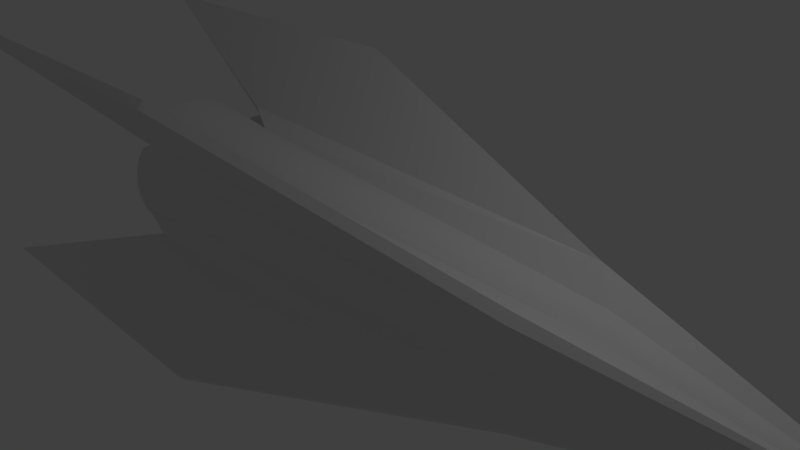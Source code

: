 # Source: enemy5.blend  (saved by Blender 2.76.0; exported with 4.5.12 LTS)
import bpy
from mathutils import Matrix  # noqa: F401  (used for matrix-valued properties, if any)

bpy.ops.wm.read_factory_settings(use_empty=True)
scene = bpy.context.scene
scene.name = 'Scene'

# ---- collections
col_collection_1 = bpy.data.collections.new('Collection 1'); scene.collection.children.link(col_collection_1)

# ---- materials (node trees are filled in below, after node groups)
mat_enemy5 = bpy.data.materials.new('Enemy5')
mat_enemy5.alpha_threshold = 0.0
mat_enemy5.use_transparent_shadow = False
mat_enemy5.roughness = 0.5

# ---- material node trees

# ---- world
world_world = bpy.data.worlds.new('World'); scene.world = world_world
world_world.color = (0.05088, 0.05088, 0.05088)
world_world.use_sun_shadow = False
world_world.sun_shadow_jitter_overblur = 0.0
world_world.cycles.sampling_method = 'MANUAL'
world_world.cycles.sample_map_resolution = 256

# ---- cameras
cam_camera = bpy.data.cameras.new('Camera')
cam_camera.clip_end = 100.0
cam_camera.lens = 35.0
cam_camera.sensor_width = 32.0
cam_camera.sensor_height = 18.0
cam_camera.ortho_scale = 7.314
cam_camera.dof.focus_distance = 0.0
cam_camera.dof.aperture_fstop = 128.0

# ---- lights
light_lamp = bpy.data.lights.new('Lamp', 'POINT')
light_lamp.transmission_factor = 0.0
light_lamp.cutoff_distance = 30.0
light_lamp.energy = 100.0
light_lamp.shadow_buffer_clip_start = 1.001
light_lamp.shadow_soft_size = 0.1
light_lamp.shadow_maximum_resolution = 0.006
light_lamp.use_absolute_resolution = True
light_lamp.cycles.use_multiple_importance_sampling = False

# ---- meshes
me_cylinder = bpy.data.meshes.new('Cylinder')
me_cylinder.from_pydata([(3.313, 0.525, 0.1044), (-3.029, 0.9343, 0.1858), (3.313, 0.5416, 0.2362), (-3.029, 0.8801, 0.3646), (2.933, 0.8103, 0.6462), (-3.742, 0.943, 0.7244), (2.933, 0.7153, 0.7619), (-3.652, 0.8356, 0.9096), (3.313, 0.3375, 0.4849), (-3.029, 0.5292, 0.7921), (3.313, 0.205, 0.4943), (-3.029, 0.3645, 0.8801), (3.313, 0.1046, 0.5248), (-3.029, 0.1858, 0.9343), (3.313, 0.0002554, 0.535), (-3.029, -2.662e-05, 0.9526), (3.313, -0.1041, 0.5248), (-3.029, -0.1859, 0.9343), (3.313, -0.2045, 0.4943), (-3.029, -0.3646, 0.8801), (3.313, -0.337, 0.4849), (-3.029, -0.5293, 0.7921), (2.894, -0.7482, 0.7613), (-3.7, -0.8771, 0.9088), (2.894, -0.8432, 0.6455), (-3.781, -0.9763, 0.7237), (3.313, -0.5411, 0.2362), (-3.029, -0.8801, 0.3646), (3.313, -0.5245, 0.1044), (-3.029, -0.9343, 0.1858), (-7.311, -1.884, 2.049), (-1.972, -1.884, 2.049), (-1.972, -1.967, 1.948), (-7.311, -1.967, 1.948), (-6.992, 1.69, 1.954), (-1.652, 1.69, 1.954), (-1.652, 1.607, 2.055), (-6.992, 1.607, 2.055), (3.313, 0.5353, 8.679e-08), (-3.029, 0.9526, -2.462e-07), (3.313, 0.525, -0.1044), (-3.029, 0.9343, -0.1858), (3.313, 0.5416, -0.2362), (-3.029, 0.8801, -0.3646), (2.933, 0.8103, -0.6462), (-3.742, 0.943, -0.7244), (2.933, 0.7153, -0.7619), (-3.652, 0.8356, -0.9096), (3.313, 0.3375, -0.4849), (-3.029, 0.5292, -0.7921), (3.313, 0.205, -0.4943), (-3.029, 0.3645, -0.8801), (3.313, 0.1046, -0.5248), (-3.029, 0.1858, -0.9343), (3.313, 0.0002552, -0.535), (-3.029, -2.684e-05, -0.9526), (3.313, -0.1041, -0.5248), (-3.029, -0.1859, -0.9343), (3.313, -0.2045, -0.4943), (-3.029, -0.3646, -0.8801), (3.313, -0.337, -0.4849), (-3.029, -0.5293, -0.7921), (2.894, -0.7482, -0.7613), (-3.7, -0.8771, -0.9088), (2.894, -0.8432, -0.6455), (-3.781, -0.9763, -0.7237), (3.313, -0.5411, -0.2362), (-3.029, -0.8801, -0.3646), (3.313, -0.5245, -0.1044), (-3.029, -0.9343, -0.1858), (3.313, -0.5348, 2.162e-07), (-3.029, -0.9527, -1.907e-08), (-7.311, -1.884, -2.049), (-1.972, -1.884, -2.049), (-1.972, -1.967, -1.948), (-7.311, -1.967, -1.948), (-6.992, 1.69, -1.954), (-1.652, 1.69, -1.954), (-1.652, 1.607, -2.055), (-6.992, 1.607, -2.055), (6.07, 0.1039, 0.02033), (6.07, 0.09796, 0.03987), (6.07, 0.151, 0.09977), (6.07, 0.1287, 0.127), (6.07, 0.05959, 0.08663), (6.07, 0.04157, 0.09626), (6.07, 0.02203, 0.1022), (6.07, 0.001702, 0.1042), (6.07, -0.01862, 0.1022), (6.07, -0.03817, 0.09626), (6.07, -0.05618, 0.08663), (6.07, -0.1253, 0.127), (6.07, -0.1476, 0.09977), (6.07, -0.09456, 0.03987), (6.07, -0.1005, 0.02033), (6.07, 0.1059, 2.855e-07), (6.07, 0.1039, -0.02033), (6.07, 0.09796, -0.03987), (6.07, 0.151, -0.09977), (6.07, 0.1287, -0.127), (6.07, 0.05959, -0.08663), (6.07, 0.04157, -0.09626), (6.07, 0.02203, -0.1022), (6.07, 0.001702, -0.1042), (6.07, -0.01862, -0.1022), (6.07, -0.03817, -0.09626), (6.07, -0.05618, -0.08663), (6.07, -0.1253, -0.127), (6.07, -0.1476, -0.09977), (6.07, -0.09456, -0.03987), (6.07, -0.1005, -0.02033), (6.07, -0.1025, 3.104e-07), (-4.173, 1.065, 0.2119), (-4.173, 1.003, 0.4156), (-4.156, 0.9267, 0.5541), (-4.156, 0.5539, 0.9269), (-4.173, 0.4154, 1.003), (-4.173, 0.2117, 1.065), (-4.173, -0.0001785, 1.086), (-4.173, -0.2121, 1.065), (-4.173, -0.4158, 1.003), (-4.156, -0.5543, 0.9269), (-4.156, -0.927, 0.5541), (-4.173, -1.004, 0.4156), (-4.173, -1.065, 0.2119), (-4.173, 1.086, -3.153e-07), (-4.173, 1.065, -0.2119), (-4.173, 1.003, -0.4156), (-4.156, 0.9267, -0.5541), (-4.156, 0.5539, -0.9269), (-4.173, 0.4154, -1.003), (-4.173, 0.2117, -1.065), (-4.173, -0.0001787, -1.086), (-4.173, -0.2121, -1.065), (-4.173, -0.4158, -1.003), (-4.156, -0.5543, -0.9269), (-4.156, -0.927, -0.5541), (-4.173, -1.004, -0.4156), (-4.173, -1.065, -0.2119), (-4.173, -1.086, -5.393e-08)], [], [(38, 39, 1, 0), (0, 1, 3, 2), (2, 3, 5, 4), (5, 7, 37, 34), (6, 7, 9, 8), (8, 9, 11, 10), (10, 11, 13, 12), (12, 13, 15, 14), (14, 15, 17, 16), (16, 17, 19, 18), (18, 19, 21, 20), (20, 21, 23, 22), (25, 24, 32, 33), (24, 25, 27, 26), (26, 27, 29, 28), (28, 29, 71, 70), (31, 30, 33, 32), (22, 23, 30, 31), (24, 22, 31, 32), (23, 25, 33, 30), (35, 34, 37, 36), (7, 6, 36, 37), (4, 5, 34, 35), (6, 4, 35, 36), (38, 40, 41, 39), (40, 42, 43, 41), (42, 44, 45, 43), (45, 76, 79, 47), (46, 48, 49, 47), (48, 50, 51, 49), (50, 52, 53, 51), (52, 54, 55, 53), (54, 56, 57, 55), (56, 58, 59, 57), (58, 60, 61, 59), (60, 62, 63, 61), (65, 75, 74, 64), (64, 66, 67, 65), (66, 68, 69, 67), (68, 70, 71, 69), (66, 64, 108, 109), (39, 41, 43, 45, 47, 49, 51, 53, 55, 57, 59, 61, 63, 65, 67, 69, 71, 29, 27, 25, 23, 21, 19, 17, 15, 13, 11, 9, 7, 5, 3, 1), (73, 74, 75, 72), (62, 73, 72, 63), (64, 74, 73, 62), (63, 72, 75, 65), (77, 78, 79, 76), (47, 79, 78, 46), (44, 77, 76, 45), (46, 78, 77, 44), (80, 81, 82, 83, 84, 85, 86, 87, 88, 89, 90, 91, 92, 93, 94, 111, 110, 109, 108, 107, 106, 105, 104, 103, 102, 101, 100, 99, 98, 97, 96, 95), (60, 58, 105, 106), (50, 48, 100, 101), (62, 60, 106, 107), (44, 42, 97, 98), (56, 54, 103, 104), (46, 44, 98, 99), (40, 38, 95, 96), (24, 26, 93, 92), (18, 20, 90, 89), (8, 10, 85, 84), (20, 22, 91, 90), (2, 4, 82, 81), (14, 16, 88, 87), (4, 6, 83, 82), (68, 66, 109, 110), (70, 68, 110, 111), (64, 62, 107, 108), (58, 56, 104, 105), (52, 50, 101, 102), (42, 40, 96, 97), (54, 52, 102, 103), (48, 46, 99, 100), (38, 0, 80, 95), (26, 28, 94, 93), (16, 18, 89, 88), (28, 70, 111, 94), (10, 12, 86, 85), (22, 24, 92, 91), (12, 14, 87, 86), (6, 8, 84, 83), (0, 2, 81, 80), (51, 49, 129, 130), (25, 27, 123, 122), (39, 1, 112, 125), (43, 41, 126, 127), (13, 15, 118, 117), (69, 67, 137, 138), (17, 19, 120, 119), (61, 59, 134, 135), (9, 11, 116, 115), (53, 51, 130, 131), (1, 3, 113, 112), (57, 55, 132, 133), (27, 29, 124, 123), (45, 43, 127, 128), (19, 21, 121, 120), (11, 13, 117, 116), (41, 39, 125, 126), (15, 17, 119, 118), (71, 69, 138, 139), (3, 5, 114, 113), (67, 65, 136, 137), (55, 53, 131, 132), (59, 57, 133, 134), (29, 71, 139, 124)])
_uv = me_cylinder.uv_layers.new(name='UVMap')
_uv.uv.foreach_set('vector', [0.4716, 0.3633, 0.373, 0.3483, 0.375, 0.3372, 0.4728, 0.357, 0.4728, 0.357, 0.375, 0.3372, 0.3775, 0.3261, 0.4736, 0.349, 0.06963, 0.2466, 0.1574, 0.2372, 0.1715, 0.2542, 0.0821, 0.2707, 0.2345, 0.3849, 0.246, 0.3827, 0.2885, 0.4594, 0.2816, 0.4612, 0.2815, 0.3002, 0.246, 0.3827, 0.2345, 0.3667, 0.2621, 0.2829, 0.5126, 0.3152, 0.5126, 0.2133, 0.5243, 0.2135, 0.5208, 0.316, 0.5208, 0.316, 0.5243, 0.2135, 0.5361, 0.2142, 0.5274, 0.3161, 0.5274, 0.3161, 0.5361, 0.2142, 0.5478, 0.2155, 0.5339, 0.3167, 0.5339, 0.3167, 0.5478, 0.2155, 0.5595, 0.2174, 0.5404, 0.3179, 0.5404, 0.3179, 0.5595, 0.2174, 0.5708, 0.2199, 0.5467, 0.3195, 0.5467, 0.3195, 0.5708, 0.2199, 0.5821, 0.2228, 0.5549, 0.3209, 0.7207, 0.6063, 0.7097, 0.5167, 0.7264, 0.5017, 0.745, 0.592, 0.8871, 0.625, 0.7943, 0.6174, 0.877, 0.5345, 0.9501, 0.5468, 0.7943, 0.6174, 0.8871, 0.625, 0.8738, 0.6439, 0.7834, 0.6442, 0.5855, 0.366, 0.6886, 0.374, 0.6875, 0.3858, 0.5837, 0.3743, 0.5837, 0.3743, 0.6875, 0.3858, 0.6859, 0.3977, 0.5829, 0.381, 0.846, 0.2443, 0.846, 0.2443, 0.846, 0.2443, 0.846, 0.2443, 0.745, 0.592, 0.7264, 0.5017, 0.7909, 0.4274, 0.8143, 0.4978, 0.7699, 0.3985, 0.771, 0.3902, 0.888, 0.3913, 0.887, 0.3985, 0.898, 0.6294, 0.8871, 0.625, 0.9501, 0.5468, 0.9565, 0.5503, 0.3316, 0.405, 0.3417, 0.4767, 0.3347, 0.4777, 0.3246, 0.406, 0.246, 0.3827, 0.2815, 0.3002, 0.3246, 0.3965, 0.2885, 0.4594, 0.0821, 0.2707, 0.1715, 0.2542, 0.2344, 0.318, 0.1645, 0.337, 0.3337, 0.3008, 0.3417, 0.2997, 0.3316, 0.405, 0.3246, 0.406, 0.4716, 0.3633, 0.4709, 0.3697, 0.3716, 0.3594, 0.373, 0.3483, 0.4709, 0.3697, 0.4693, 0.3776, 0.3706, 0.3707, 0.3716, 0.3594, 0.8698, 0.3492, 0.8535, 0.3579, 0.8098, 0.3139, 0.8243, 0.3099, 0.8111, 0.2578, 0.7789, 0.3098, 0.7742, 0.3086, 0.8032, 0.2563, 0.779, 0.2, 0.7922, 0.1882, 0.8111, 0.2454, 0.8032, 0.2563, 0.5063, 0.43, 0.5146, 0.4296, 0.5121, 0.5329, 0.5003, 0.5324, 0.5146, 0.4296, 0.5213, 0.4296, 0.5239, 0.5329, 0.5121, 0.5329, 0.5213, 0.4296, 0.5279, 0.4292, 0.5356, 0.5323, 0.5239, 0.5329, 0.5279, 0.4292, 0.5345, 0.4286, 0.5474, 0.5311, 0.5356, 0.5323, 0.5345, 0.4286, 0.541, 0.4276, 0.559, 0.5294, 0.5474, 0.5311, 0.541, 0.4276, 0.5493, 0.4268, 0.5706, 0.5271, 0.559, 0.5294, 0.1991, 0.713, 0.1838, 0.6817, 0.2643, 0.6009, 0.2713, 0.6277, 0.1636, 0.6479, 0.1334, 0.7684, 0.06667, 0.7055, 0.0869, 0.562, 0.2714, 0.5542, 0.3028, 0.5371, 0.3151, 0.6481, 0.2938, 0.6672, 0.5806, 0.3959, 0.5816, 0.3875, 0.6837, 0.4095, 0.6809, 0.421, 0.5816, 0.3875, 0.5829, 0.381, 0.6859, 0.3977, 0.6837, 0.4095, 0.3028, 0.5371, 0.2714, 0.5542, 0.31, 0.4822, 0.3151, 0.4804, 0.4938, 0.5926, 0.4927, 0.6042, 0.4893, 0.6154, 0.4958, 0.6399, 0.4882, 0.6511, 0.4674, 0.6421, 0.4571, 0.6476, 0.4459, 0.651, 0.4343, 0.6521, 0.4226, 0.651, 0.4115, 0.6476, 0.4012, 0.6421, 0.3776, 0.6511, 0.3706, 0.6399, 0.3792, 0.6154, 0.3758, 0.6042, 0.3747, 0.5926, 0.3758, 0.5809, 0.3792, 0.5698, 0.3706, 0.5452, 0.3776, 0.534, 0.4012, 0.543, 0.4115, 0.5375, 0.4226, 0.5341, 0.4343, 0.533, 0.4459, 0.5341, 0.4571, 0.5375, 0.4674, 0.543, 0.4882, 0.5341, 0.4958, 0.5452, 0.4893, 0.5698, 0.4927, 0.5809, 0.05768, 0.7055, 0.06667, 0.7055, 0.06667, 0.7972, 0.05768, 0.7972, 0.1838, 0.6817, 0.1761, 0.5372, 0.248, 0.4804, 0.2643, 0.6009, 0.0869, 0.562, 0.06667, 0.7055, 0.05768, 0.7055, 0.0766, 0.562, 0.176, 0.6554, 0.1416, 0.7721, 0.1334, 0.7684, 0.1636, 0.6479, 0.9055, 0.4243, 0.9103, 0.425, 0.9034, 0.4739, 0.8986, 0.4733, 0.8032, 0.2563, 0.7742, 0.3086, 0.7497, 0.2658, 0.779, 0.2, 0.8535, 0.3579, 0.7815, 0.3631, 0.7497, 0.3253, 0.8098, 0.3139, 0.9041, 0.3533, 0.9103, 0.425, 0.9055, 0.4243, 0.8986, 0.3525, 0.5201, 0.3695, 0.5206, 0.3684, 0.5178, 0.3642, 0.5194, 0.3627, 0.5234, 0.3658, 0.5246, 0.3655, 0.5258, 0.3653, 0.527, 0.3654, 0.5282, 0.3657, 0.5294, 0.3662, 0.5305, 0.3669, 0.5353, 0.365, 0.5364, 0.3669, 0.5325, 0.3702, 0.5326, 0.3715, 0.5324, 0.3728, 0.5322, 0.374, 0.5317, 0.3752, 0.5344, 0.3795, 0.5327, 0.381, 0.5288, 0.3777, 0.5275, 0.3781, 0.5262, 0.3783, 0.525, 0.3782, 0.5237, 0.3778, 0.5226, 0.3772, 0.5216, 0.3764, 0.517, 0.3781, 0.5159, 0.3762, 0.5198, 0.3732, 0.5197, 0.372, 0.5198, 0.3707, 0.6872, 0.8384, 0.6512, 0.8398, 0.6054, 0.6245, 0.6107, 0.6231, 0.5384, 0.8398, 0.5024, 0.8384, 0.5781, 0.6231, 0.5834, 0.6245, 0.1838, 0.6817, 0.1991, 0.713, 0.1795, 0.7676, 0.1761, 0.7633, 0.8535, 0.3579, 0.8698, 0.3492, 0.8986, 0.3613, 0.8962, 0.3631, 0.6232, 0.8442, 0.5948, 0.8457, 0.5944, 0.6257, 0.5999, 0.6254, 0.9041, 0.3533, 0.8986, 0.3525, 0.9045, 0.3099, 0.9058, 0.3101, 0.4709, 0.3697, 0.4716, 0.3633, 0.5198, 0.3707, 0.5197, 0.372, 0.7943, 0.6174, 0.7834, 0.6442, 0.739, 0.6594, 0.74, 0.655, 0.5467, 0.3195, 0.5549, 0.3209, 0.5305, 0.3669, 0.5294, 0.3662, 0.5126, 0.3152, 0.5208, 0.316, 0.5246, 0.3655, 0.5234, 0.3658, 0.7207, 0.6063, 0.745, 0.592, 0.714, 0.6506, 0.7097, 0.652, 0.06963, 0.2466, 0.0821, 0.2707, 0.02633, 0.2413, 0.02486, 0.2372, 0.5339, 0.3167, 0.5404, 0.3179, 0.5282, 0.3657, 0.527, 0.3654, 0.3417, 0.2997, 0.3337, 0.3008, 0.3313, 0.2375, 0.3332, 0.2372, 0.5816, 0.3875, 0.5806, 0.3959, 0.5317, 0.3752, 0.5322, 0.374, 0.5829, 0.381, 0.5816, 0.3875, 0.5322, 0.374, 0.5324, 0.3728, 0.0869, 0.562, 0.0766, 0.562, 0.08314, 0.4804, 0.08556, 0.4804, 0.6512, 0.8398, 0.6232, 0.8442, 0.5999, 0.6254, 0.6054, 0.6245, 0.5664, 0.8442, 0.5384, 0.8398, 0.5834, 0.6245, 0.5889, 0.6254, 0.4693, 0.3776, 0.4709, 0.3697, 0.5197, 0.372, 0.5198, 0.3732, 0.5948, 0.8457, 0.5664, 0.8442, 0.5889, 0.6254, 0.5944, 0.6257, 0.7922, 0.1882, 0.779, 0.2, 0.7911, 0.1585, 0.7937, 0.1571, 0.4716, 0.3633, 0.4728, 0.357, 0.5201, 0.3695, 0.5198, 0.3707, 0.5855, 0.366, 0.5837, 0.3743, 0.5326, 0.3715, 0.5325, 0.3702, 0.5404, 0.3179, 0.5467, 0.3195, 0.5294, 0.3662, 0.5282, 0.3657, 0.5837, 0.3743, 0.5829, 0.381, 0.5324, 0.3728, 0.5326, 0.3715, 0.5208, 0.316, 0.5274, 0.3161, 0.5258, 0.3653, 0.5246, 0.3655, 0.771, 0.3902, 0.7699, 0.3985, 0.7046, 0.3882, 0.7049, 0.3862, 0.5274, 0.3161, 0.5339, 0.3167, 0.527, 0.3654, 0.5258, 0.3653, 0.2815, 0.3002, 0.2621, 0.2829, 0.2601, 0.2372, 0.2639, 0.2393, 0.4728, 0.357, 0.4736, 0.349, 0.5206, 0.3684, 0.5201, 0.3695, 0.647, 0.5572, 0.6584, 0.5548, 0.6599, 0.5743, 0.6502, 0.5766, 0.5876, 0.5461, 0.6101, 0.533, 0.6069, 0.5525, 0.5971, 0.5542, 0.5417, 0.5349, 0.5534, 0.5345, 0.555, 0.5541, 0.5417, 0.5547, 0.5184, 0.533, 0.53, 0.5345, 0.5284, 0.5541, 0.5152, 0.5524, 0.5437, 0.575, 0.532, 0.5745, 0.532, 0.5548, 0.5453, 0.5553, 0.645, 0.5345, 0.6566, 0.533, 0.6599, 0.5525, 0.6467, 0.5541, 0.5204, 0.575, 0.5088, 0.5764, 0.5055, 0.557, 0.5187, 0.5553, 0.5891, 0.5548, 0.6005, 0.5572, 0.5972, 0.5766, 0.5876, 0.5743, 0.5667, 0.5788, 0.5553, 0.5764, 0.5585, 0.557, 0.5681, 0.5593, 0.6354, 0.5586, 0.647, 0.5572, 0.6502, 0.5766, 0.637, 0.5783, 0.5534, 0.5345, 0.5649, 0.533, 0.5682, 0.5524, 0.555, 0.5541, 0.6121, 0.5586, 0.6237, 0.5591, 0.6237, 0.5788, 0.6104, 0.5783, 0.6101, 0.533, 0.6217, 0.5345, 0.6201, 0.5541, 0.6069, 0.5525, 0.4959, 0.5447, 0.5184, 0.533, 0.5152, 0.5524, 0.5053, 0.5529, 0.5088, 0.5764, 0.4973, 0.5788, 0.4959, 0.5593, 0.5055, 0.557, 0.5553, 0.5764, 0.5437, 0.575, 0.5453, 0.5553, 0.5585, 0.557, 0.53, 0.5345, 0.5417, 0.5349, 0.5417, 0.5547, 0.5284, 0.5541, 0.532, 0.5745, 0.5204, 0.575, 0.5187, 0.5553, 0.532, 0.5548, 0.6334, 0.5349, 0.645, 0.5345, 0.6467, 0.5541, 0.6334, 0.5547, 0.5649, 0.533, 0.5875, 0.5447, 0.5781, 0.5529, 0.5682, 0.5524, 0.6566, 0.533, 0.6792, 0.5461, 0.6696, 0.5542, 0.6599, 0.5525, 0.6237, 0.5591, 0.6354, 0.5586, 0.637, 0.5783, 0.6237, 0.5788, 0.6005, 0.5572, 0.6121, 0.5586, 0.6104, 0.5783, 0.5972, 0.5766, 0.6217, 0.5345, 0.6334, 0.5349, 0.6334, 0.5547, 0.6201, 0.5541])
me_cylinder.materials.append(mat_enemy5)
me_cylinder.use_remesh_preserve_volume = False
me_cylinder.use_remesh_preserve_attributes = False
me_cylinder.use_mirror_vertex_groups = False
me_cylinder.update()

# ---- objects
ob_enemy5 = bpy.data.objects.new('Enemy5', me_cylinder)
ob_lamp = bpy.data.objects.new('Lamp', light_lamp)
ob_camera = bpy.data.objects.new('Camera', cam_camera)

# ---- transforms, parenting, visibility, modifiers, constraints
ob_enemy5.location = (0.0, 0.0, 0.0)
ob_enemy5.lineart.crease_threshold = 0.0
ob_lamp.location = (4.076, 1.005, 5.904)
ob_lamp.rotation_euler = (0.6503, 0.05522, 1.866)
ob_lamp.lock_rotations_4d = False
ob_lamp.empty_display_type = 'ARROWS'
ob_lamp.color = (0.0, 0.0, 0.0, 0.0)
ob_lamp.lineart.crease_threshold = 0.0
ob_camera.location = (7.481, -6.508, 5.344)
ob_camera.rotation_euler = (1.109, 0.01082, 0.8149)
ob_camera.lock_rotations_4d = False
ob_camera.empty_display_type = 'ARROWS'
ob_camera.color = (0.0, 0.0, 0.0, 0.0)
ob_camera.display_type = 'WIRE'
ob_camera.lineart.crease_threshold = 0.0

# ---- collection membership
col_collection_1.objects.link(ob_enemy5)
col_collection_1.objects.link(ob_lamp)
col_collection_1.objects.link(ob_camera)

# ---- scene / render settings (as saved in the file)
scene.camera = ob_camera
scene.frame_start = 1; scene.frame_end = 250; scene.frame_set(1)
scene.render.engine = 'BLENDER_EEVEE_NEXT'
scene.render.resolution_percentage = 50
scene.render.dither_intensity = 0.0
scene.cycles.use_denoising = False
scene.cycles.samples = 10
scene.cycles.sampling_pattern = 'TABULATED_SOBOL'
scene.cycles.light_sampling_threshold = 0.0
scene.cycles.use_adaptive_sampling = False
scene.cycles.use_light_tree = False
scene.cycles.blur_glossy = 0.0
scene.cycles.pixel_filter_type = 'GAUSSIAN'
scene.cycles.sample_clamp_indirect = 0.0
scene.view_settings.view_transform = 'Standard'
bpy.context.view_layer.update()
